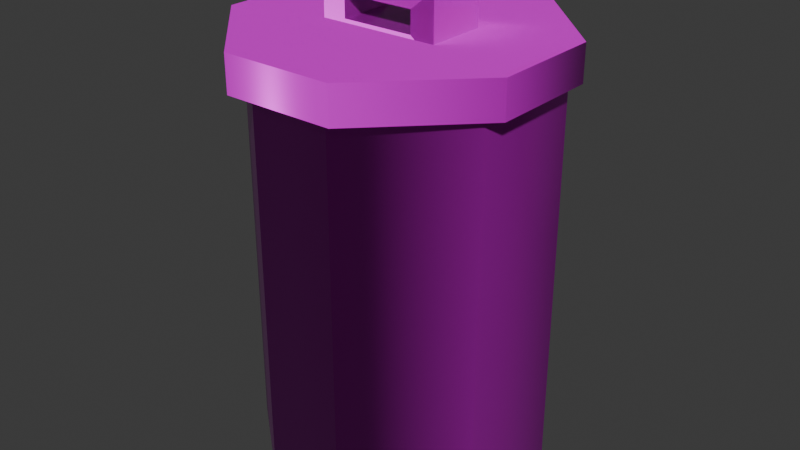 # Source: trash-can.blend  (saved by Blender 5.0.119; exported with 4.5.12 LTS)
import bpy
from mathutils import Matrix  # noqa: F401  (used for matrix-valued properties, if any)

bpy.ops.wm.read_factory_settings(use_empty=True)
scene = bpy.context.scene
scene.name = 'Scene'

# ---- collections
col_collection = bpy.data.collections.new('Collection'); scene.collection.children.link(col_collection)

# ---- images (referenced by path relative to the original .blend; pixels are not part of the script)
import os
ASSET_DIR = os.environ.get("B2B_ASSET_DIR", "")  # directory of the original .blend (textures are referenced by path, not embedded)
HERE = os.path.dirname(os.path.abspath(__file__))  # packed textures are extracted next to this script under _unpacked/

def load_image(name, relpath, width, height, colorspace="sRGB"):
    """Load a texture the original file referenced (path relative to the .blend, or extracted next to this script)."""
    p = next((c for c in (os.path.join(HERE, relpath), os.path.join(ASSET_DIR, relpath)) if relpath and os.path.exists(c)), "")
    if p:
        img = bpy.data.images.load(p, check_existing=True)
        img.name = name
    else:  # same state as the original file: an image datablock whose file is absent (Cycles renders it pink)
        img = bpy.data.images.new(name, width, height)
        img.source = "FILE"
        img.filepath = "//" + (relpath or name)
    img.colorspace_settings.name = colorspace
    return img
img_trash_can_worm_001_height_png = load_image('trash-can_WORM.001_Height.png', 'textures/trash-can/trash-can_WORM.001_Height.png', 1024, 1024, 'Non-Color')
img_trash_can_worm_001_basecolor_png = load_image('trash-can_WORM.001_BaseColor.png', 'textures/trash-can/trash-can_WORM.001_BaseColor.png', 1024, 1024, 'sRGB')
img_trash_can_worm_001_metallic_png = load_image('trash-can_WORM.001_Metallic.png', 'textures/trash-can/trash-can_WORM.001_Metallic.png', 1024, 1024, 'Non-Color')
img_trash_can_worm_001_roughness_png = load_image('trash-can_WORM.001_Roughness.png', 'textures/trash-can/trash-can_WORM.001_Roughness.png', 1024, 1024, 'Non-Color')
img_trash_can_worm_001_normal_png = load_image('trash-can_WORM.001_Normal.png', 'textures/trash-can/trash-can_WORM.001_Normal.png', 1024, 1024, 'Non-Color')

# ---- materials (node trees are filled in below, after node groups)
mat_worm_001 = bpy.data.materials.new('WORM.001')
mat_worm_001.use_backface_culling_lightprobe_volume = False
mat_worm_001.use_transparent_shadow = False

# ---- material node trees
mat_worm_001.use_nodes = True; mat_worm_001.node_tree.nodes.clear()
_N = mat_worm_001.node_tree.nodes; _L = mat_worm_001.node_tree.links
n0 = _N.new('ShaderNodeBsdfPrincipled'); n0.name = 'Principled BSDF'; n0.location = (10, 300)
n0.distribution = 'GGX'
n0.subsurface_method = 'RANDOM_WALK_SKIN'
n0.inputs[3].default_value = 1.45
n0.inputs[27].default_value = (0.0, 0.0, 0.0, 1.0)
n0.inputs[28].default_value = 1.0
n1 = _N.new('ShaderNodeOutputMaterial'); n1.name = 'Material Output'; n1.location = (300, 300)
n2 = _N.new('ShaderNodeTexImage'); n2.name = 'Image Texture'; n2.location = (84, -876)
n2.label = 'Displacement'
n2.image = img_trash_can_worm_001_height_png
n3 = _N.new('ShaderNodeDisplacement'); n3.name = 'Displacement'; n3.location = (110, -400)
n4 = _N.new('ShaderNodeTexImage'); n4.name = 'Image Texture.001'; n4.location = (84, -36)
n4.label = 'Base Color'
n4.image = img_trash_can_worm_001_basecolor_png
n5 = _N.new('ShaderNodeTexImage'); n5.name = 'Image Texture.002'; n5.location = (84, -316)
n5.label = 'Metallic'
n5.image = img_trash_can_worm_001_metallic_png
n6 = _N.new('ShaderNodeTexImage'); n6.name = 'Image Texture.003'; n6.location = (84, -596)
n6.label = 'Roughness'
n6.image = img_trash_can_worm_001_roughness_png
n7 = _N.new('ShaderNodeTexImage'); n7.name = 'Image Texture.004'; n7.location = (84, -1156)
n7.label = 'Normal'
n7.image = img_trash_can_worm_001_normal_png
n8 = _N.new('ShaderNodeNormalMap'); n8.name = 'Normal Map'; n8.location = (-240, -620)
n9 = _N.new('ShaderNodeMapping'); n9.name = 'Mapping'; n9.location = (229, -36)
n10 = _N.new('NodeReroute'); n10.name = 'Reroute'; n10.location = (34, -706)
n10.width = 14
n10.socket_idname = 'NodeSocketVector'
n11 = _N.new('ShaderNodeTexCoord'); n11.name = 'Texture Coordinate'; n11.location = (29, -36)
n12 = _N.new('NodeFrame'); n12.name = 'Frame'; n12.location = (-1269, 336)
n12.label = 'Mapping'
n12.width = 398
n13 = _N.new('NodeFrame'); n13.name = 'Frame.001'; n13.location = (-624, 536)
n13.label = 'Textures'
n13.width = 353
n2.parent = n13
n4.parent = n13
n5.parent = n13
n6.parent = n13
n7.parent = n13
n9.parent = n12
n10.parent = n13
n11.parent = n12
_L.new(n0.outputs[0], n1.inputs[0])
_L.new(n2.outputs[0], n3.inputs[0])
_L.new(n3.outputs[0], n1.inputs[2])
_L.new(n4.outputs[0], n0.inputs[0])
_L.new(n5.outputs[0], n0.inputs[1])
_L.new(n6.outputs[0], n0.inputs[2])
_L.new(n7.outputs[0], n8.inputs[1])
_L.new(n8.outputs[0], n0.inputs[5])
_L.new(n10.outputs[0], n4.inputs[0])
_L.new(n10.outputs[0], n5.inputs[0])
_L.new(n10.outputs[0], n6.inputs[0])
_L.new(n10.outputs[0], n2.inputs[0])
_L.new(n10.outputs[0], n7.inputs[0])
_L.new(n9.outputs[0], n10.inputs[0])
_L.new(n11.outputs[2], n9.inputs[0])
n1.is_active_output = True

# ---- world
world_world = bpy.data.worlds.new('World'); scene.world = world_world
world_world.use_nodes = True; world_world.node_tree.nodes.clear()
_N = world_world.node_tree.nodes; _L = world_world.node_tree.links
n0 = _N.new('ShaderNodeOutputWorld'); n0.name = 'World Output'; n0.location = (200, 100)
n1 = _N.new('ShaderNodeBackground'); n1.name = 'Background'; n1.location = (-200, 100)
n1.inputs[0].default_value = (0.05088, 0.05088, 0.05088, 1.0)
_L.new(n1.outputs[0], n0.inputs[0])
n0.is_active_output = True
world_world.color = (0.05088, 0.05088, 0.05088)
world_world.sun_shadow_jitter_overblur = 0.0

# ---- meshes
me_trash_can_lod_1 = bpy.data.meshes.new('Trash-Can-LOD-1')
me_trash_can_lod_1.from_pydata([(-0.1271, -0.06356, 0.8814), (-0.1271, 0.06356, 0.8814), (0.1271, 0.06356, 0.8814), (0.1271, -0.06356, 0.8814), (-0.1271, -0.06356, 1.008), (-0.1271, 0.06356, 1.008), (0.1271, 0.06356, 1.008), (0.1271, -0.06356, 1.008), (-0.07628, 0.06356, 0.9218), (0.07628, 0.06356, 0.9218), (0.07628, -0.06356, 0.9218), (-0.07628, -0.06356, 0.9218), (-0.07628, 0.06356, 0.9672), (0.07628, 0.06356, 0.9672), (0.07628, -0.06356, 0.9672), (-0.07628, -0.06356, 0.9672), (-0.0856, -0.2913, 0.0), (-0.2836, -0.1263, 0.0), (-0.2836, -0.1263, 0.8745), (-0.0856, -0.2913, 0.8745), (-0.2836, 0.1263, 0.0), (-0.0856, 0.2913, 0.0), (-0.0856, 0.2913, 0.8745), (-0.2836, 0.1263, 0.8745), (0.2836, -0.1263, 0.0), (0.0856, -0.2913, 0.0), (0.0856, -0.2913, 0.8745), (0.2836, -0.1263, 0.8745), (0.0856, 0.2913, 0.0), (0.2836, 0.1263, 0.0), (0.2836, 0.1263, 0.8745), (0.0856, 0.2913, 0.8745), (-0.1178, -0.3178, 0.8382), (-0.3178, -0.1178, 0.8382), (-0.3178, 0.1178, 0.8382), (-0.1178, 0.3178, 0.8382), (0.3178, -0.1178, 0.8382), (0.1178, -0.3178, 0.8382), (0.1178, 0.3178, 0.8382), (0.3178, 0.1178, 0.8382), (-0.3178, -0.1178, 0.9144), (-0.1178, -0.3178, 0.9144), (-0.1178, 0.3178, 0.9144), (-0.3178, 0.1178, 0.9144), (0.3178, 0.1178, 0.9144), (0.1178, 0.3178, 0.9144), (0.1178, -0.3178, 0.9144), (0.3178, -0.1178, 0.9144)], [], [(17, 24, 25, 16), (24, 17, 20, 29), (36, 33, 34, 39), (40, 41, 46, 47), (47, 44, 43, 40), (3, 2, 6, 7), (33, 36, 37, 32), (6, 5, 4, 7), (1, 0, 4, 5), (3, 7, 14, 10), (1, 5, 12, 8), (9, 10, 14, 13), (8, 11, 10, 9), (7, 4, 15, 14), (5, 6, 13, 12), (4, 0, 11, 15), (0, 3, 10, 11), (6, 2, 9, 13), (2, 1, 8, 9), (12, 13, 14, 15), (11, 8, 12, 15), (16, 19, 18, 17), (22, 21, 20, 23), (30, 29, 28, 31), (26, 25, 24, 27), (36, 47, 46, 37), (40, 33, 32, 41), (34, 43, 42, 35), (44, 39, 38, 45), (29, 20, 21, 28), (17, 18, 23, 20), (25, 26, 19, 16), (21, 22, 31, 28), (29, 30, 27, 24), (34, 33, 40, 43), (39, 34, 35, 38), (32, 37, 46, 41), (38, 35, 42, 45), (36, 39, 44, 47), (44, 45, 42, 43)])
me_trash_can_lod_1.polygons.foreach_set('use_smooth', [True] * 40)
_k = set([(0, 1), (0, 3), (0, 4), (0, 11), (1, 2), (1, 5), (1, 8), (2, 3), (2, 6), (2, 9), (3, 7), (3, 10), (4, 5), (4, 7), (4, 15), (5, 6), (5, 12), (6, 7), (6, 13), (7, 14), (8, 9), (8, 11), (8, 12), (9, 10), (9, 13), (10, 11), (10, 14), (11, 15), (12, 13), (12, 15), (13, 14), (14, 15), (16, 17), (16, 25), (17, 20), (18, 19), (18, 23), (19, 26), (20, 21), (21, 28), (22, 23), (22, 31), (24, 25), (24, 29), (26, 27), (27, 30), (28, 29), (30, 31), (32, 33), (32, 37), (33, 34), (34, 35), (35, 38), (36, 37), (36, 39), (38, 39), (40, 41), (40, 43), (41, 46), (42, 43), (42, 45), (44, 45), (44, 47), (46, 47)])
me_trash_can_lod_1.attributes.new('sharp_edge', 'BOOLEAN', 'EDGE').data.foreach_set('value', [ (min(e.vertices), max(e.vertices)) in _k for e in me_trash_can_lod_1.edges])
_uv = me_trash_can_lod_1.uv_layers.new(name='UVMap')
_uv.uv.foreach_set('vector', [0.4593, 0.7962, 0.7326, 0.7962, 0.6372, 0.8758, 0.5547, 0.8758, 0.7326, 0.7962, 0.4593, 0.7962, 0.4593, 0.6745, 0.7326, 0.6745, 0.5396, 0.0002136, 0.7562, 0.2168, 0.6759, 0.2971, 0.4593, 0.08052, 0.5396, 0.2976, 0.6759, 0.2976, 0.7562, 0.3779, 0.7562, 0.5142, 0.7562, 0.5142, 0.6759, 0.5945, 0.4593, 0.3779, 0.5396, 0.2976, 0.7938, 0.5949, 0.7938, 0.6562, 0.7331, 0.6562, 0.7331, 0.5949, 0.7562, 0.2168, 0.5396, 0.0002136, 0.6759, 0.0002136, 0.7562, 0.08052, 0.8792, 0.2335, 0.7566, 0.2335, 0.7566, 0.1722, 0.8792, 0.1722, 0.7566, 0.06149, 0.7566, 0.0002136, 0.8174, 0.0002136, 0.8174, 0.06149, 0.7938, 0.7665, 0.7331, 0.7665, 0.7525, 0.742, 0.7744, 0.742, 0.7566, 0.06149, 0.8174, 0.06149, 0.798, 0.08599, 0.7761, 0.08599, 0.7744, 0.6807, 0.7744, 0.742, 0.7525, 0.742, 0.7525, 0.6807, 0.8373, 0.4321, 0.7761, 0.4321, 0.7761, 0.3586, 0.8373, 0.3586, 0.8792, 0.3336, 0.7566, 0.3336, 0.7811, 0.3142, 0.8547, 0.3142, 0.7566, 0.2335, 0.8792, 0.2335, 0.8547, 0.2529, 0.7811, 0.2529, 0.8174, 0.1718, 0.7566, 0.1718, 0.7761, 0.1473, 0.798, 0.1473, 0.7566, 0.4566, 0.7566, 0.3341, 0.7761, 0.3586, 0.7761, 0.4321, 0.7331, 0.6562, 0.7938, 0.6562, 0.7744, 0.6807, 0.7525, 0.6807, 0.8568, 0.3341, 0.8568, 0.4566, 0.8373, 0.4321, 0.8373, 0.3586, 0.7811, 0.2529, 0.8547, 0.2529, 0.8547, 0.3142, 0.7811, 0.3142, 0.7761, 0.1473, 0.7761, 0.08599, 0.798, 0.08599, 0.798, 0.1473, 0.4588, 0.699, 0.03733, 0.699, 0.03733, 0.5747, 0.4588, 0.5747, 0.03733, 0.3287, 0.4588, 0.3287, 0.4588, 0.453, 0.03733, 0.453, 0.03733, 0.122, 0.4588, 0.122, 0.4588, 0.2462, 0.03733, 0.2462, 0.03733, 0.7815, 0.4588, 0.7815, 0.4588, 0.9057, 0.03733, 0.9057, 0.0002138, 0.0002136, 0.0369, 0.0002136, 0.0369, 0.1365, 0.0002138, 0.1365, 0.0369, 0.3864, 0.0002137, 0.3864, 0.0002137, 0.2501, 0.0369, 0.2501, 0.0002137, 0.5, 0.0369, 0.5, 0.0369, 0.6363, 0.0002137, 0.6363, 0.0369, 0.8862, 0.0002136, 0.8862, 0.0002136, 0.7499, 0.0369, 0.7499, 0.7326, 0.6745, 0.4593, 0.6745, 0.5547, 0.5949, 0.6372, 0.5949, 0.4588, 0.5747, 0.03733, 0.5747, 0.03733, 0.453, 0.4588, 0.453, 0.4588, 0.7815, 0.03733, 0.7815, 0.03733, 0.699, 0.4588, 0.699, 0.4588, 0.3287, 0.03733, 0.3287, 0.03733, 0.2462, 0.4588, 0.2462, 0.4588, 0.122, 0.03733, 0.122, 0.03733, 0.0002136, 0.4588, 0.0002136, 0.0002137, 0.5, 0.0002137, 0.3864, 0.0369, 0.3864, 0.0369, 0.5, 0.4593, 0.08052, 0.6759, 0.2971, 0.5396, 0.2971, 0.4593, 0.2168, 0.0002137, 0.2501, 0.0002138, 0.1365, 0.0369, 0.1365, 0.0369, 0.2501, 0.0002136, 0.7499, 0.0002137, 0.6363, 0.0369, 0.6363, 0.0369, 0.7499, 0.0002136, 0.9998, 0.0002136, 0.8862, 0.0369, 0.8862, 0.0369, 0.9998, 0.6759, 0.5945, 0.5396, 0.5945, 0.4593, 0.5142, 0.4593, 0.3779])
me_trash_can_lod_1.materials.append(mat_worm_001)
me_trash_can_lod_1.update()

# ---- objects
ob_trash_can_lod_1 = bpy.data.objects.new('Trash-Can-LOD-1', me_trash_can_lod_1)

# ---- transforms, parenting, visibility, modifiers, constraints
ob_trash_can_lod_1.location = (0.0, 0.0, 0.0)

# ---- collection membership
col_collection.objects.link(ob_trash_can_lod_1)

# ---- scene / render settings (as saved in the file)
scene.frame_start = 1; scene.frame_end = 250; scene.frame_set(1)
scene.render.engine = 'BLENDER_EEVEE_NEXT'
scene.render.bake_bias = 0.0
scene.render.bake_samples = 0
scene.cycles.sampling_pattern = 'TABULATED_SOBOL'
scene.eevee.use_volume_custom_range = False
bpy.context.view_layer.update()

# ---- added for rendering (the .blend has no active camera and no usable light): camera, sun
cam_auto = bpy.data.cameras.new('AutoCamera')
cam_auto.lens = 50.0
cam_auto.sensor_width = 36.0
cam_auto.clip_end = 1000.0
ob_auto_camera = bpy.data.objects.new('AutoCamera', cam_auto)
scene.collection.objects.link(ob_auto_camera)
ob_auto_camera.location = (1.24931, -1.49917, 1.50323)
ob_auto_camera.rotation_euler = (1.09748, -7.21219e-08, 0.694738)
scene.camera = ob_auto_camera
light_auto_sun = bpy.data.lights.new('AutoSun', 'SUN')
light_auto_sun.energy = 3.0
light_auto_sun.angle = 0.0523599
ob_auto_sun = bpy.data.objects.new('AutoSun', light_auto_sun)
scene.collection.objects.link(ob_auto_sun)
ob_auto_sun.rotation_euler = (0.872665, 0.174533, 0.523599)
bpy.context.view_layer.update()
